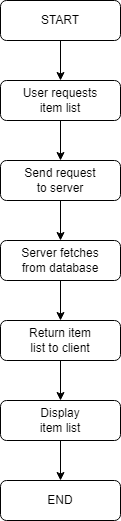

The diagram above was exported from draw.io. Its source (the exported page's mxGraphModel, read from the mxfile embedded in the PNG):
<mxGraphModel dx="1687" dy="868" grid="1" gridSize="10" guides="1" tooltips="1" connect="1" arrows="1" fold="1" page="1" pageScale="1" pageWidth="827" pageHeight="1169" math="0" shadow="0">
  <root>
    <mxCell id="WIyWlLk6GJQsqaUBKTNV-0" />
    <mxCell id="WIyWlLk6GJQsqaUBKTNV-1" parent="WIyWlLk6GJQsqaUBKTNV-0" />
    <mxCell id="GyudkjF_w-fzeXgf2EO1-22" style="edgeStyle=orthogonalEdgeStyle;rounded=0;orthogonalLoop=1;jettySize=auto;html=1;entryX=0.5;entryY=0;entryDx=0;entryDy=0;" edge="1" parent="WIyWlLk6GJQsqaUBKTNV-1" target="GyudkjF_w-fzeXgf2EO1-12">
      <mxGeometry relative="1" as="geometry">
        <mxPoint x="380" y="360" as="sourcePoint" />
      </mxGeometry>
    </mxCell>
    <mxCell id="GyudkjF_w-fzeXgf2EO1-37" value="" style="edgeStyle=orthogonalEdgeStyle;rounded=0;orthogonalLoop=1;jettySize=auto;html=1;" edge="1" parent="WIyWlLk6GJQsqaUBKTNV-1" source="GyudkjF_w-fzeXgf2EO1-29" target="GyudkjF_w-fzeXgf2EO1-30">
      <mxGeometry relative="1" as="geometry" />
    </mxCell>
    <mxCell id="GyudkjF_w-fzeXgf2EO1-29" value="START" style="rounded=1;whiteSpace=wrap;html=1;fontSize=12;glass=0;strokeWidth=1;shadow=0;" vertex="1" parent="WIyWlLk6GJQsqaUBKTNV-1">
      <mxGeometry x="200" y="40" width="120" height="40" as="geometry" />
    </mxCell>
    <mxCell id="GyudkjF_w-fzeXgf2EO1-38" value="" style="edgeStyle=orthogonalEdgeStyle;rounded=0;orthogonalLoop=1;jettySize=auto;html=1;" edge="1" parent="WIyWlLk6GJQsqaUBKTNV-1" source="GyudkjF_w-fzeXgf2EO1-30" target="GyudkjF_w-fzeXgf2EO1-35">
      <mxGeometry relative="1" as="geometry" />
    </mxCell>
    <mxCell id="GyudkjF_w-fzeXgf2EO1-30" value="User requests&lt;div&gt;item list&lt;/div&gt;" style="rounded=1;whiteSpace=wrap;html=1;fontSize=12;glass=0;strokeWidth=1;shadow=0;" vertex="1" parent="WIyWlLk6GJQsqaUBKTNV-1">
      <mxGeometry x="200" y="120" width="120" height="40" as="geometry" />
    </mxCell>
    <mxCell id="GyudkjF_w-fzeXgf2EO1-31" value="END" style="rounded=1;whiteSpace=wrap;html=1;fontSize=12;glass=0;strokeWidth=1;shadow=0;" vertex="1" parent="WIyWlLk6GJQsqaUBKTNV-1">
      <mxGeometry x="200" y="520" width="120" height="40" as="geometry" />
    </mxCell>
    <mxCell id="GyudkjF_w-fzeXgf2EO1-42" value="" style="edgeStyle=orthogonalEdgeStyle;rounded=0;orthogonalLoop=1;jettySize=auto;html=1;" edge="1" parent="WIyWlLk6GJQsqaUBKTNV-1" source="GyudkjF_w-fzeXgf2EO1-32" target="GyudkjF_w-fzeXgf2EO1-31">
      <mxGeometry relative="1" as="geometry" />
    </mxCell>
    <mxCell id="GyudkjF_w-fzeXgf2EO1-32" value="Display&lt;div&gt;item list&lt;/div&gt;" style="rounded=1;whiteSpace=wrap;html=1;fontSize=12;glass=0;strokeWidth=1;shadow=0;" vertex="1" parent="WIyWlLk6GJQsqaUBKTNV-1">
      <mxGeometry x="200" y="440" width="120" height="40" as="geometry" />
    </mxCell>
    <mxCell id="GyudkjF_w-fzeXgf2EO1-41" value="" style="edgeStyle=orthogonalEdgeStyle;rounded=0;orthogonalLoop=1;jettySize=auto;html=1;" edge="1" parent="WIyWlLk6GJQsqaUBKTNV-1" source="GyudkjF_w-fzeXgf2EO1-33" target="GyudkjF_w-fzeXgf2EO1-32">
      <mxGeometry relative="1" as="geometry" />
    </mxCell>
    <mxCell id="GyudkjF_w-fzeXgf2EO1-33" value="Return item&lt;div&gt;list to client&lt;/div&gt;" style="rounded=1;whiteSpace=wrap;html=1;fontSize=12;glass=0;strokeWidth=1;shadow=0;" vertex="1" parent="WIyWlLk6GJQsqaUBKTNV-1">
      <mxGeometry x="200" y="360" width="120" height="40" as="geometry" />
    </mxCell>
    <mxCell id="GyudkjF_w-fzeXgf2EO1-40" value="" style="edgeStyle=orthogonalEdgeStyle;rounded=0;orthogonalLoop=1;jettySize=auto;html=1;" edge="1" parent="WIyWlLk6GJQsqaUBKTNV-1" source="GyudkjF_w-fzeXgf2EO1-34" target="GyudkjF_w-fzeXgf2EO1-33">
      <mxGeometry relative="1" as="geometry" />
    </mxCell>
    <mxCell id="GyudkjF_w-fzeXgf2EO1-34" value="Server fetches&lt;div&gt;from database&lt;/div&gt;" style="rounded=1;whiteSpace=wrap;html=1;fontSize=12;glass=0;strokeWidth=1;shadow=0;" vertex="1" parent="WIyWlLk6GJQsqaUBKTNV-1">
      <mxGeometry x="200" y="280" width="120" height="40" as="geometry" />
    </mxCell>
    <mxCell id="GyudkjF_w-fzeXgf2EO1-39" value="" style="edgeStyle=orthogonalEdgeStyle;rounded=0;orthogonalLoop=1;jettySize=auto;html=1;" edge="1" parent="WIyWlLk6GJQsqaUBKTNV-1" source="GyudkjF_w-fzeXgf2EO1-35" target="GyudkjF_w-fzeXgf2EO1-34">
      <mxGeometry relative="1" as="geometry" />
    </mxCell>
    <mxCell id="GyudkjF_w-fzeXgf2EO1-35" value="Send request&lt;div&gt;to server&lt;/div&gt;" style="rounded=1;whiteSpace=wrap;html=1;fontSize=12;glass=0;strokeWidth=1;shadow=0;" vertex="1" parent="WIyWlLk6GJQsqaUBKTNV-1">
      <mxGeometry x="200" y="200" width="120" height="40" as="geometry" />
    </mxCell>
  </root>
</mxGraphModel>